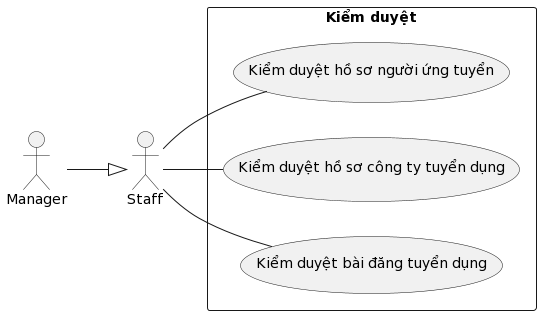

The diagram above was rendered by PlantUML. Its source (embedded in the PNG):
@startuml
left to right direction

actor "Manager" as quanLy
actor "Staff" as nhanVien

rectangle "Kiểm duyệt" {
    usecase "Kiểm duyệt hồ sơ người ứng tuyển" as kiemDuyetHoSoNguoiUngTuyen
    usecase "Kiểm duyệt hồ sơ công ty tuyển dụng" as kiemDuyetHoSoCongTyTuyenDung
    usecase "Kiểm duyệt bài đăng tuyển dụng" as kiemDuyetBaiDangTuyenDung
}

nhanVien -- kiemDuyetHoSoNguoiUngTuyen
nhanVien -- kiemDuyetHoSoCongTyTuyenDung
nhanVien -- kiemDuyetBaiDangTuyenDung

quanLy --^ nhanVien
@enduml